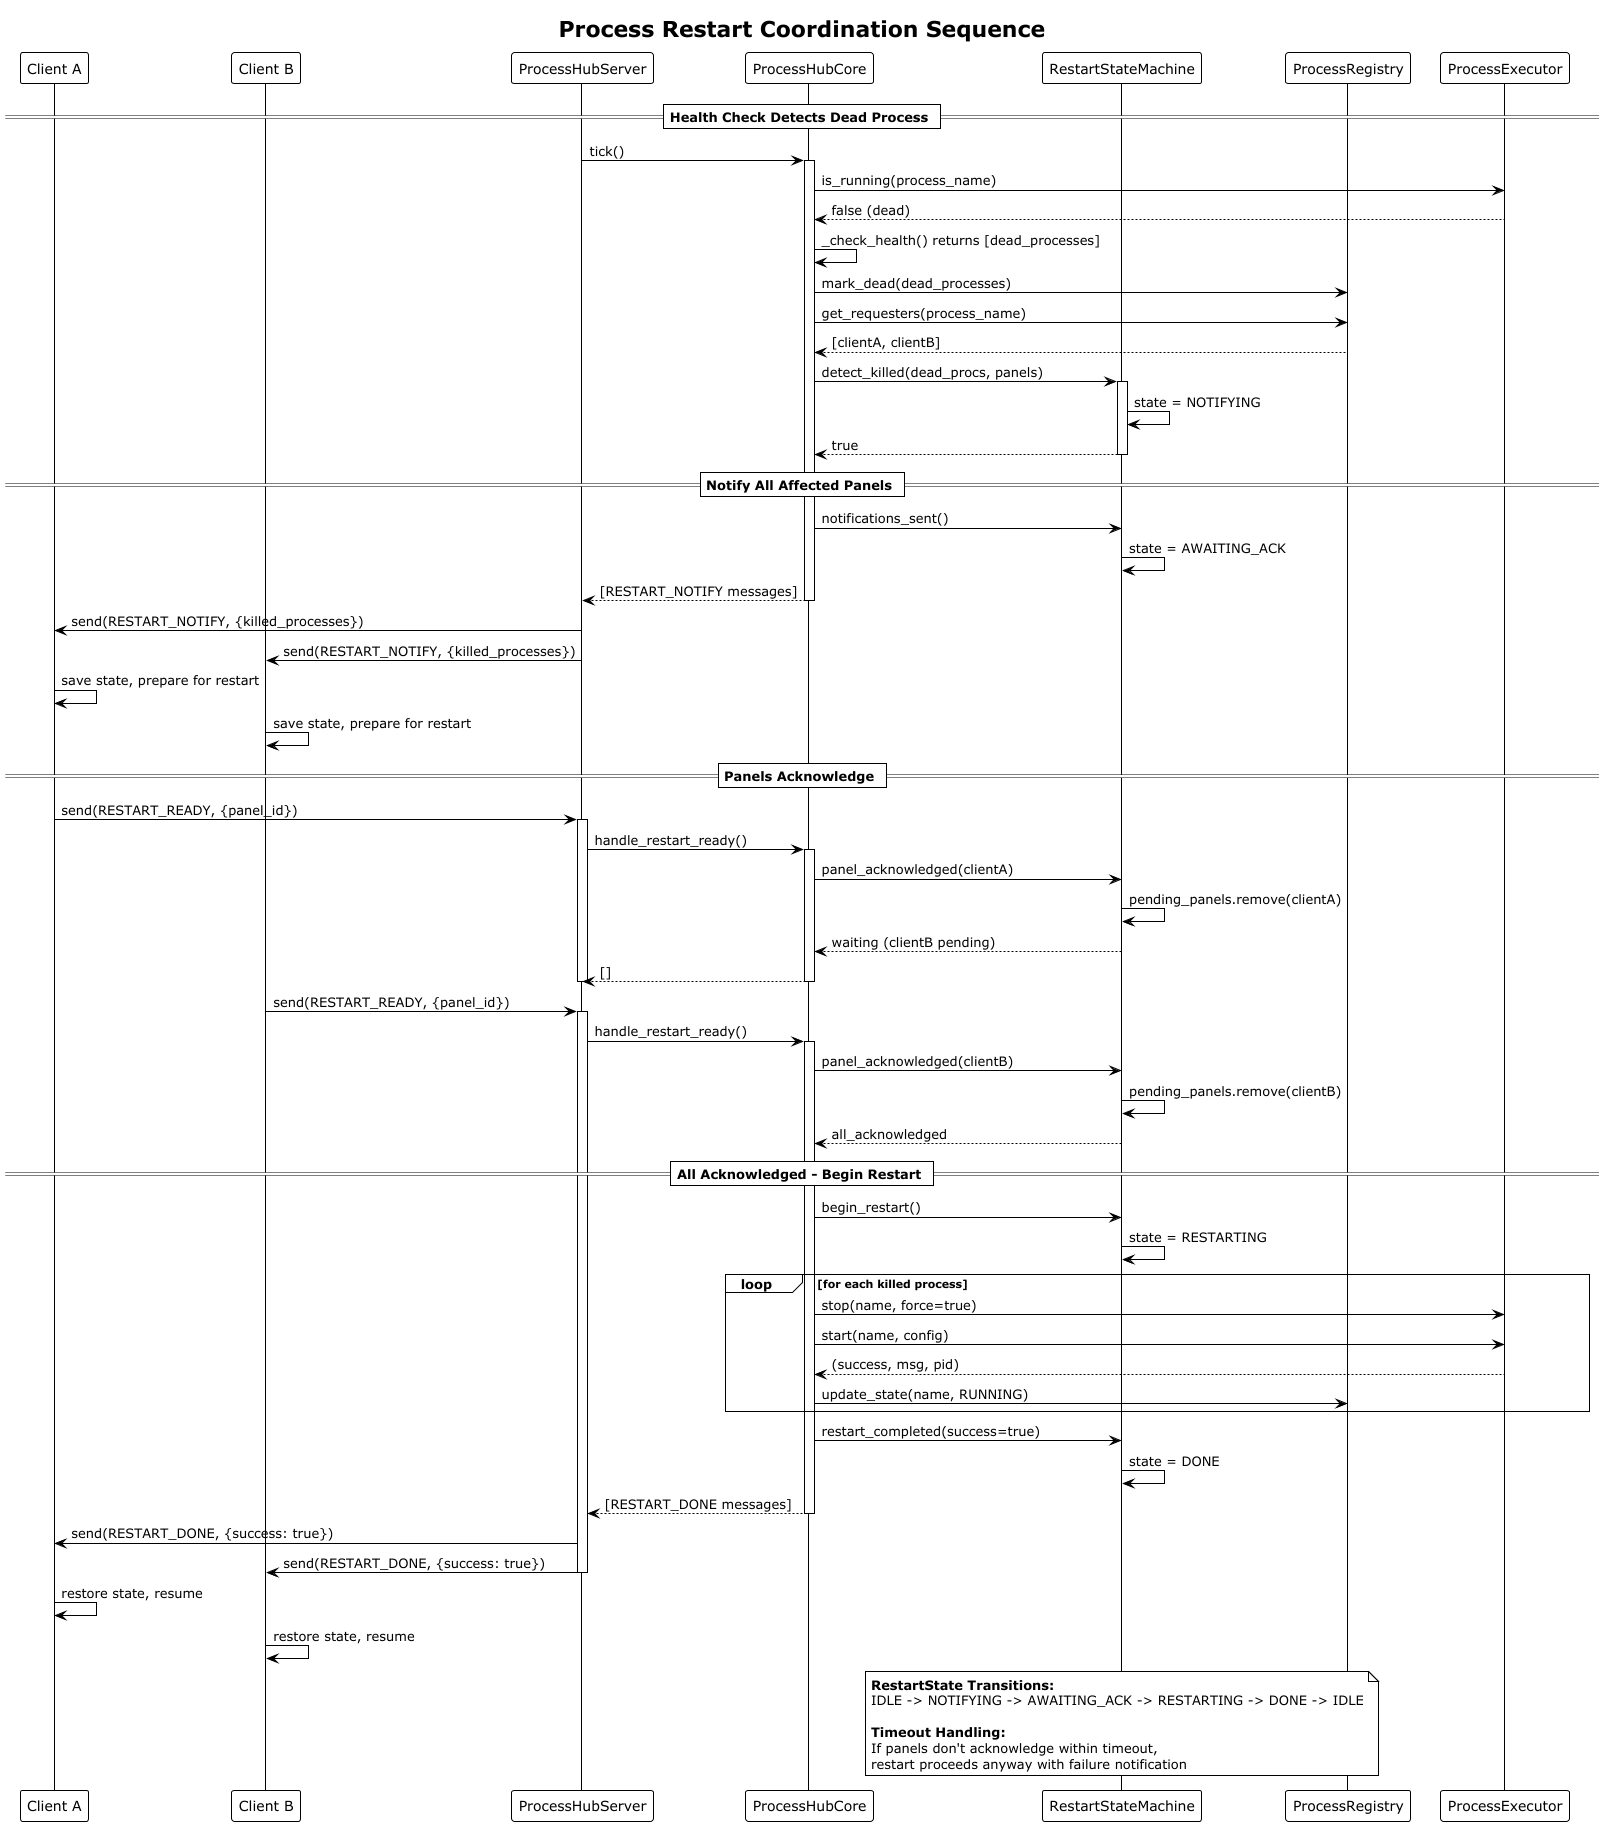

The diagram above was rendered by PlantUML. Its source (embedded in the PNG):
@startuml sequence_restart_flow
!theme plain
title Process Restart Coordination Sequence

participant "Client A" as clientA
participant "Client B" as clientB
participant "ProcessHubServer" as server
participant "ProcessHubCore" as core
participant "RestartStateMachine" as fsm
participant "ProcessRegistry" as registry
participant "ProcessExecutor" as executor

== Health Check Detects Dead Process ==

server -> core : tick()
activate core
core -> executor : is_running(process_name)
executor --> core : false (dead)
core -> core : _check_health() returns [dead_processes]

core -> registry : mark_dead(dead_processes)
core -> registry : get_requesters(process_name)
registry --> core : [clientA, clientB]

core -> fsm : detect_killed(dead_procs, panels)
activate fsm
fsm -> fsm : state = NOTIFYING
fsm --> core : true
deactivate fsm

== Notify All Affected Panels ==

core -> fsm : notifications_sent()
fsm -> fsm : state = AWAITING_ACK

core --> server : [RESTART_NOTIFY messages]
deactivate core

server -> clientA : send(RESTART_NOTIFY, {killed_processes})
server -> clientB : send(RESTART_NOTIFY, {killed_processes})

clientA -> clientA : save state, prepare for restart
clientB -> clientB : save state, prepare for restart

== Panels Acknowledge ==

clientA -> server : send(RESTART_READY, {panel_id})
activate server
server -> core : handle_restart_ready()
activate core
core -> fsm : panel_acknowledged(clientA)
fsm -> fsm : pending_panels.remove(clientA)
fsm --> core : waiting (clientB pending)
core --> server : []
deactivate core
deactivate server

clientB -> server : send(RESTART_READY, {panel_id})
activate server
server -> core : handle_restart_ready()
activate core
core -> fsm : panel_acknowledged(clientB)
fsm -> fsm : pending_panels.remove(clientB)
fsm --> core : all_acknowledged

== All Acknowledged - Begin Restart ==

core -> fsm : begin_restart()
fsm -> fsm : state = RESTARTING

loop for each killed process
    core -> executor : stop(name, force=true)
    core -> executor : start(name, config)
    executor --> core : (success, msg, pid)
    core -> registry : update_state(name, RUNNING)
end

core -> fsm : restart_completed(success=true)
fsm -> fsm : state = DONE

core --> server : [RESTART_DONE messages]
deactivate core

server -> clientA : send(RESTART_DONE, {success: true})
server -> clientB : send(RESTART_DONE, {success: true})
deactivate server

clientA -> clientA : restore state, resume
clientB -> clientB : restore state, resume

note over fsm
  **RestartState Transitions:**
  IDLE -> NOTIFYING -> AWAITING_ACK -> RESTARTING -> DONE -> IDLE

  **Timeout Handling:**
  If panels don't acknowledge within timeout,
  restart proceeds anyway with failure notification
end note

@enduml